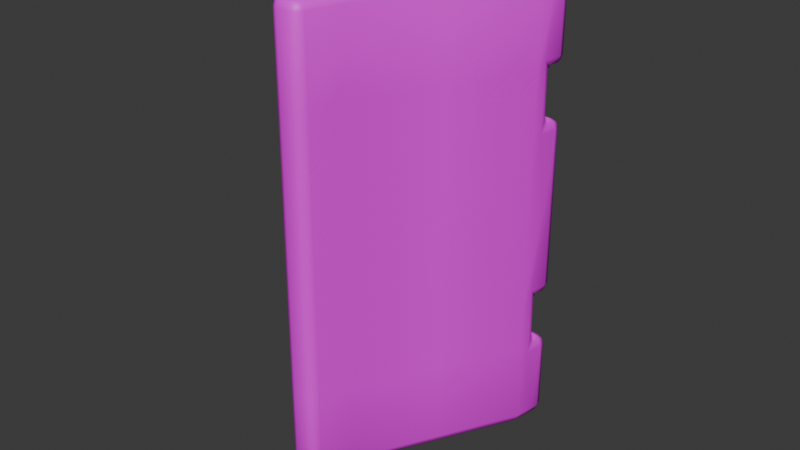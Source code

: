 # Source: Barrera_m1.blend  (saved by Blender 4.5.90; exported with 4.5.12 LTS)
import bpy
from mathutils import Matrix  # noqa: F401  (used for matrix-valued properties, if any)

bpy.ops.wm.read_factory_settings(use_empty=True)
scene = bpy.context.scene
scene.name = 'Scene'

# ---- collections
col_collection = bpy.data.collections.new('Collection'); scene.collection.children.link(col_collection)

# ---- images (referenced by path relative to the original .blend; pixels are not part of the script)
import os
ASSET_DIR = os.environ.get("B2B_ASSET_DIR", "")  # directory of the original .blend (textures are referenced by path, not embedded)
HERE = os.path.dirname(os.path.abspath(__file__))  # packed textures are extracted next to this script under _unpacked/

def load_image(name, relpath, width, height, colorspace="sRGB"):
    """Load a texture the original file referenced (path relative to the .blend, or extracted next to this script)."""
    p = next((c for c in (os.path.join(HERE, relpath), os.path.join(ASSET_DIR, relpath)) if relpath and os.path.exists(c)), "")
    if p:
        img = bpy.data.images.load(p, check_existing=True)
        img.name = name
    else:  # same state as the original file: an image datablock whose file is absent (Cycles renders it pink)
        img = bpy.data.images.new(name, width, height)
        img.source = "FILE"
        img.filepath = "//" + (relpath or name)
    img.colorspace_settings.name = colorspace
    return img
img_negro_amarillo_jpg = load_image('Negro_Amarillo.jpg', 'Barrera_m1.jpg', 1024, 1024, 'sRGB')

# ---- materials (node trees are filled in below, after node groups)
mat_se_al = bpy.data.materials.new('señal')
mat_se_al.alpha_threshold = 0.0
mat_se_al.roughness = 0.5
mat_se_al.line_color = (0.0, 0.0, 0.0, 1.0)
mat_base = bpy.data.materials.new('Base')

# ---- material node trees
mat_se_al.use_nodes = True; mat_se_al.node_tree.nodes.clear()
_N = mat_se_al.node_tree.nodes; _L = mat_se_al.node_tree.links
n0 = _N.new('ShaderNodeOutputMaterial'); n0.name = 'Material Output'; n0.location = (556, 167)
n1 = _N.new('ShaderNodeBsdfPrincipled'); n1.name = 'Principled BSDF'; n1.location = (156, 167)
n1.inputs[3].default_value = 1.45
n2 = _N.new('ShaderNodeTexImage'); n2.name = 'Imagen'; n2.location = (-221, 142)
n2.image = img_negro_amarillo_jpg
n2.extension = 'EXTEND'
_L.new(n1.outputs[0], n0.inputs[0])
_L.new(n2.outputs[0], n1.inputs[0])
n0.is_active_output = True
mat_base.use_nodes = True; mat_base.node_tree.nodes.clear()
_N = mat_base.node_tree.nodes; _L = mat_base.node_tree.links
n0 = _N.new('ShaderNodeBsdfPrincipled'); n0.name = 'BSDF Principista'; n0.location = (-159, 652)
n1 = _N.new('ShaderNodeOutputMaterial'); n1.name = 'Material'; n1.location = (276, 561)
n2 = _N.new('ShaderNodeValToRGB'); n2.name = 'Rampa de color'; n2.location = (-565, 887)
while len(n2.color_ramp.elements) > 1: n2.color_ramp.elements.remove(n2.color_ramp.elements[-1])
n2.color_ramp.elements[0].position = 0.1745; n2.color_ramp.elements[0].color = (0.0331, 0.0331, 0.0331, 1.0)
_e = n2.color_ramp.elements.new(1.0); _e.color = (1.0, 1.0, 1.0, 1.0)
n3 = _N.new('ShaderNodeTexNoise'); n3.name = 'Ruido'; n3.location = (-789, 850)
n3.inputs[2].default_value = 10.0
n3.inputs[3].default_value = 5.0
n3.inputs[4].default_value = 0.8
n4 = _N.new('ShaderNodeMapping'); n4.name = 'Mapeo'; n4.location = (-1543, 816)
n5 = _N.new('ShaderNodeTexCoord'); n5.name = 'Coordenadas de texturizado'; n5.location = (-1959, 783)
n6 = _N.new('ShaderNodeBump'); n6.name = 'Relieve'; n6.location = (-377, 558)
n6.inputs[0].default_value = 0.22
n7 = _N.new('ShaderNodeBump'); n7.name = 'Relieve.001'; n7.location = (-602, 414)
n7.inputs[0].default_value = 0.4133
n8 = _N.new('ShaderNodeTexNoise'); n8.name = 'Ruido.001'; n8.location = (-773, 561)
n8.inputs[3].default_value = 12.0
n9 = _N.new('ShaderNodeValToRGB'); n9.name = 'Rampa de color.001'; n9.location = (-1022, 288)
while len(n9.color_ramp.elements) > 1: n9.color_ramp.elements.remove(n9.color_ramp.elements[-1])
n9.color_ramp.elements[0].position = 0.0; n9.color_ramp.elements[0].color = (0.04882, 0.04882, 0.04882, 1.0)
_e = n9.color_ramp.elements.new(0.01455); _e.color = (1.0, 1.0, 1.0, 1.0)
n10 = _N.new('ShaderNodeTexVoronoi'); n10.name = 'Voronoi'; n10.location = (-1275, 368)
n10.feature = 'DISTANCE_TO_EDGE'
n10.inputs[2].default_value = 4.0
n11 = _N.new('ShaderNodeMapping'); n11.name = 'Mapeo.001'; n11.location = (-1455, 405)
n12 = _N.new('ShaderNodeMix'); n12.name = 'Mezclar'; n12.location = (-1705, 391)
n12.data_type = 'RGBA'
n12.inputs[0].default_value = 0.8
n13 = _N.new('ShaderNodeTexNoise'); n13.name = 'Ruido.002'; n13.location = (-1942, 371)
n13.inputs[2].default_value = 0.2
n13.inputs[3].default_value = 10.0
n13.inputs[4].default_value = 0.7
n14 = _N.new('ShaderNodeTexImage'); n14.name = 'Imagen'; n14.location = (49, 896)
n14.image = img_negro_amarillo_jpg
_L.new(n0.outputs[0], n1.inputs[0])
_L.new(n3.outputs[0], n2.inputs[0])
_L.new(n4.outputs[0], n3.inputs[0])
_L.new(n5.outputs[0], n4.inputs[0])
_L.new(n6.outputs[0], n0.inputs[5])
_L.new(n7.outputs[0], n6.inputs[4])
_L.new(n8.outputs[0], n6.inputs[3])
_L.new(n4.outputs[0], n8.inputs[0])
_L.new(n9.outputs[0], n7.inputs[3])
_L.new(n10.outputs[0], n9.inputs[0])
_L.new(n11.outputs[0], n10.inputs[0])
_L.new(n12.outputs[2], n11.inputs[0])
_L.new(n13.outputs[1], n12.inputs[6])
_L.new(n4.outputs[0], n13.inputs[0])
_L.new(n4.outputs[0], n12.inputs[7])
_L.new(n14.outputs[0], n0.inputs[0])
n1.is_active_output = True

# ---- world
world_world = bpy.data.worlds.new('World'); scene.world = world_world
world_world.use_nodes = True; world_world.node_tree.nodes.clear()
_N = world_world.node_tree.nodes; _L = world_world.node_tree.links
n0 = _N.new('ShaderNodeOutputWorld'); n0.name = 'World Output'; n0.location = (200, 100)
n1 = _N.new('ShaderNodeBackground'); n1.name = 'Background'; n1.location = (-200, 100)
n1.inputs[0].default_value = (0.05088, 0.05088, 0.05088, 1.0)
_L.new(n1.outputs[0], n0.inputs[0])
n0.is_active_output = True
world_world.color = (0.05088, 0.05088, 0.05088)
world_world.sun_shadow_jitter_overblur = 0.0

# ---- cameras
cam_camera = bpy.data.cameras.new('Camera')
cam_camera.clip_end = 100.0
cam_camera.ortho_scale = 7.314

# ---- meshes
me_cube = bpy.data.meshes.new('Cube')
me_cube.from_pydata([(0.2212, 0.0, 0.891), (-0.2212, 0.0, 0.891), (-0.9045, 0.0, -0.954), (0.9045, 0.0, -0.954), (-0.5667, 0.0, -0.04189), (0.5667, 0.0, -0.04189), (-0.2212, 0.982, 0.891), (-0.2212, 1.538, 0.891), (-0.9045, 1.544, -0.954), (-0.9045, 0.9874, -0.954), (-0.5667, 0.9847, -0.04189), (-0.5667, 1.541, -0.04189), (0.2212, 0.982, 0.891), (0.2212, 1.538, 0.891), (0.9045, 1.544, -0.954), (0.9045, 0.9874, -0.954), (0.5667, 0.9847, -0.04189), (0.5667, 1.541, -0.04189), (0.2212, -0.982, 0.891), (0.2212, -1.538, 0.891), (0.9045, -1.544, -0.954), (0.9045, -0.9874, -0.954), (0.5667, -0.9847, -0.04189), (0.5667, -1.541, -0.04189), (-0.2212, -0.982, 0.891), (-0.2212, -1.538, 0.891), (-0.9045, -1.544, -0.954), (-0.9045, -0.9874, -0.954), (-0.5667, -0.9847, -0.04189), (-0.5667, -1.541, -0.04189), (0.9127, 0.0, -1.161), (-0.9127, 0.0, -1.161), (0.07517, 2.414, 1.368), (0.1879, 2.415, 1.265), (0.08161, 2.518, 1.265), (0.1516, 2.414, 1.338), (0.1383, 2.474, 1.325), (0.1562, 2.488, 1.265), (0.07649, 2.487, 1.338), (0.8172, 2.43, -1.368), (0.8109, 2.533, -1.265), (0.9167, 2.429, -1.265), (0.8141, 2.503, -1.338), (0.8746, 2.489, -1.324), (0.8857, 2.502, -1.264), (0.8893, 2.43, -1.338), (0.07517, -2.414, 1.368), (0.08161, -2.518, 1.265), (0.1879, -2.415, 1.265), (0.07839, -2.487, 1.338), (0.1386, -2.474, 1.325), (0.1566, -2.488, 1.267), (0.1511, -2.414, 1.338), (0.9167, -2.429, -1.265), (0.8109, -2.533, -1.265), (0.8172, -2.43, -1.368), (0.8852, -2.503, -1.265), (0.8748, -2.489, -1.324), (0.8149, -2.503, -1.338), (0.8897, -2.43, -1.338), (-0.07517, 2.414, 1.368), (-0.08161, 2.518, 1.265), (-0.1879, 2.415, 1.265), (-0.07839, 2.487, 1.338), (-0.1386, 2.474, 1.325), (-0.1566, 2.488, 1.267), (-0.1511, 2.414, 1.338), (-0.8172, 2.43, -1.368), (-0.9167, 2.429, -1.265), (-0.8109, 2.533, -1.265), (-0.8897, 2.43, -1.338), (-0.8748, 2.489, -1.324), (-0.8852, 2.503, -1.265), (-0.8149, 2.503, -1.338), (-0.1879, -2.415, 1.265), (-0.08161, -2.518, 1.265), (-0.07517, -2.414, 1.368), (-0.1562, -2.488, 1.265), (-0.1383, -2.474, 1.325), (-0.07649, -2.487, 1.338), (-0.1516, -2.414, 1.338), (-0.8109, -2.533, -1.265), (-0.9167, -2.429, -1.265), (-0.8172, -2.43, -1.368), (-0.8857, -2.502, -1.264), (-0.8746, -2.489, -1.324), (-0.8893, -2.43, -1.338), (-0.8141, -2.503, -1.338), (0.2212, 2.417, 0.891), (0.1148, 2.52, 0.891), (0.19, 2.49, 0.891), (-0.2212, -2.417, 0.891), (-0.1148, -2.52, 0.891), (-0.19, -2.49, 0.891), (0.1148, -2.52, 0.891), (0.2212, -2.417, 0.891), (0.19, -2.49, 0.891), (-0.1148, 2.52, 0.891), (-0.2212, 2.417, 0.891), (-0.19, 2.49, 0.891), (0.9045, 2.427, -0.954), (0.7983, 2.531, -0.954), (0.8734, 2.501, -0.954), (0.7983, -2.531, -0.954), (0.9045, -2.427, -0.954), (0.8734, -2.501, -0.954), (-0.7983, 2.531, -0.954), (-0.9045, 2.427, -0.954), (-0.8734, 2.501, -0.954), (-0.7983, -2.531, -0.954), (-0.9045, -2.427, -0.954), (-0.8734, -2.501, -0.954), (-0.5667, -2.422, -0.04189), (-0.4602, -2.526, -0.04189), (-0.5355, -2.495, -0.04189), (0.4602, 2.526, -0.04189), (0.5667, 2.422, -0.04189), (0.5355, 2.495, -0.04189), (0.5667, -2.422, -0.04189), (0.4602, -2.526, -0.04189), (0.5355, -2.495, -0.04189), (-0.5667, 2.422, -0.04189), (-0.4602, 2.526, -0.04189), (-0.5355, 2.495, -0.04189), (-0.8172, 0.0, -1.368), (-0.9167, 0.0, -1.265), (-0.8893, 0.0, -1.338), (0.07517, 0.0, 1.368), (0.1879, 0.0, 1.265), (0.1511, 0.0, 1.338), (-0.1879, 0.0, 1.265), (-0.07517, 0.0, 1.368), (-0.1511, 0.0, 1.338), (0.9167, 0.0, -1.265), (0.8172, 0.0, -1.368), (0.8893, 0.0, -1.338), (-0.07517, 1.537, 1.368), (-0.1879, 1.537, 1.265), (-0.1511, 1.537, 1.338), (-0.1879, 0.9809, 1.265), (-0.07517, 0.9806, 1.368), (-0.1511, 0.9807, 1.338), (0.8131, 1.545, -1.265), (0.8172, 1.648, -1.368), (0.9167, 1.648, -1.265), (0.816, 1.575, -1.338), (0.8753, 1.589, -1.324), (0.8893, 1.648, -1.338), (0.8864, 1.575, -1.265), (0.8172, 0.885, -1.368), (0.8131, 0.9883, -1.265), (0.9167, 0.8847, -1.265), (0.816, 0.9581, -1.338), (0.8753, 0.9447, -1.324), (0.8864, 0.9579, -1.265), (0.8893, 0.8849, -1.338), (-0.8131, 0.9883, -1.265), (-0.8172, 0.885, -1.368), (-0.9167, 0.8847, -1.265), (-0.816, 0.9581, -1.338), (-0.8753, 0.9447, -1.324), (-0.8893, 0.8849, -1.338), (-0.8864, 0.9579, -1.265), (-0.8172, 1.648, -1.368), (-0.8131, 1.545, -1.265), (-0.9167, 1.648, -1.265), (-0.816, 1.575, -1.338), (-0.8753, 1.589, -1.324), (-0.8864, 1.575, -1.265), (-0.8893, 1.648, -1.338), (0.07517, 0.9806, 1.368), (0.1879, 0.9809, 1.265), (0.1511, 0.9807, 1.338), (0.1879, 1.537, 1.265), (0.07517, 1.537, 1.368), (0.1511, 1.537, 1.338), (-0.9167, -0.8847, -1.265), (-0.8172, -0.885, -1.368), (-0.8131, -0.9883, -1.265), (-0.8893, -0.8849, -1.338), (-0.8753, -0.9447, -1.324), (-0.816, -0.9581, -1.338), (-0.8864, -0.9579, -1.265), (-0.8131, -1.545, -1.265), (-0.8172, -1.648, -1.368), (-0.9167, -1.648, -1.265), (-0.816, -1.575, -1.338), (-0.8753, -1.589, -1.324), (-0.8893, -1.648, -1.338), (-0.8864, -1.575, -1.265), (0.1879, -0.9809, 1.265), (0.07517, -0.9806, 1.368), (0.1511, -0.9807, 1.338), (0.07517, -1.537, 1.368), (0.1879, -1.537, 1.265), (0.1511, -1.537, 1.338), (-0.1879, -1.537, 1.265), (-0.07517, -1.537, 1.368), (-0.1511, -1.537, 1.338), (-0.07517, -0.9806, 1.368), (-0.1879, -0.9809, 1.265), (-0.1511, -0.9807, 1.338), (0.9167, -1.648, -1.265), (0.8172, -1.648, -1.368), (0.8131, -1.545, -1.265), (0.8893, -1.648, -1.338), (0.8753, -1.589, -1.324), (0.816, -1.575, -1.338), (0.8864, -1.575, -1.265), (0.8131, -0.9883, -1.265), (0.8172, -0.885, -1.368), (0.9167, -0.8847, -1.265), (0.816, -0.9581, -1.338), (0.8753, -0.9447, -1.324), (0.8893, -0.8849, -1.338), (0.8864, -0.9579, -1.265), (0.8067, 2.532, -1.161), (0.9127, 2.429, -1.161), (0.8816, 2.502, -1.161), (0.9127, -2.429, -1.161), (0.8067, -2.532, -1.161), (0.8816, -2.502, -1.161), (-0.9127, 2.429, -1.161), (-0.8067, 2.532, -1.161), (-0.8816, 2.502, -1.161), (-0.9127, -2.429, -1.161), (-0.8067, -2.532, -1.161), (-0.8816, -2.502, -1.161), (0.8131, 0.9883, -1.265), (0.8091, 1.092, -1.161), (0.9086, 0.8841, -1.058), (0.8111, 1.018, -1.191), (0.869, 0.988, -1.161), (0.8811, 0.9878, -1.131), (0.8823, 0.9576, -1.16), (0.8091, 1.441, -1.161), (0.8131, 1.545, -1.265), (0.9086, 1.648, -1.058), (0.8111, 1.514, -1.191), (0.869, 1.544, -1.161), (0.8823, 1.575, -1.16), (0.8811, 1.544, -1.131), (-0.8131, 1.545, -1.265), (-0.8091, 1.441, -1.161), (-0.9086, 1.648, -1.058), (-0.8111, 1.514, -1.191), (-0.869, 1.544, -1.161), (-0.8811, 1.544, -1.131), (-0.8823, 1.575, -1.16), (-0.8091, 1.092, -1.161), (-0.8131, 0.9883, -1.265), (-0.9086, 0.8841, -1.058), (-0.8111, 1.018, -1.191), (-0.869, 0.988, -1.161), (-0.8823, 0.9576, -1.16), (-0.8811, 0.9878, -1.131), (-0.8091, -1.092, -1.161), (-0.9086, -0.8841, -1.058), (-0.8131, -0.9883, -1.265), (-0.8811, -0.9878, -1.131), (-0.869, -0.988, -1.161), (-0.8823, -0.9576, -1.16), (-0.8111, -1.018, -1.191), (-0.8091, -1.441, -1.161), (-0.8131, -1.545, -1.265), (-0.9086, -1.648, -1.058), (-0.8111, -1.514, -1.191), (-0.869, -1.544, -1.161), (-0.8823, -1.575, -1.16), (-0.8811, -1.544, -1.131), (0.8091, -1.441, -1.161), (0.9086, -1.648, -1.058), (0.8131, -1.545, -1.265), (0.8811, -1.544, -1.131), (0.869, -1.544, -1.161), (0.8823, -1.575, -1.16), (0.8111, -1.514, -1.191), (0.8091, -1.092, -1.161), (0.8131, -0.9883, -1.265), (0.9086, -0.8841, -1.058), (0.8111, -1.018, -1.191), (0.869, -0.988, -1.161), (0.8823, -0.9576, -1.16), (0.8811, -0.9878, -1.131)], [], [(12, 16, 17, 13), (16, 15, 14, 17), (11, 8, 9, 10), (7, 11, 10, 6), (24, 28, 29, 25), (28, 27, 26, 29), (23, 20, 21, 22), (19, 23, 22, 18), (4, 1, 6, 10), (2, 4, 10, 9), (16, 12, 0, 5), (15, 16, 5, 3), (5, 0, 18, 22), (3, 5, 22, 21), (28, 24, 1, 4), (27, 28, 4, 2), (32, 35, 36, 38), (33, 37, 36, 35), (34, 38, 36, 37), (39, 42, 43, 45), (40, 44, 43, 42), (41, 45, 43, 44), (46, 49, 50, 52), (47, 51, 50, 49), (48, 52, 50, 51), (53, 56, 57, 59), (54, 58, 57, 56), (55, 59, 57, 58), (60, 63, 64, 66), (61, 65, 64, 63), (62, 66, 64, 65), (67, 70, 71, 73), (68, 72, 71, 70), (69, 73, 71, 72), (74, 77, 78, 80), (75, 79, 78, 77), (76, 80, 78, 79), (81, 84, 85, 87), (82, 86, 85, 84), (83, 87, 85, 86), (142, 145, 146, 148), (143, 147, 146, 145), (144, 148, 146, 147), (149, 152, 153, 155), (150, 154, 153, 152), (151, 155, 153, 154), (156, 159, 160, 162), (157, 161, 160, 159), (158, 162, 160, 161), (163, 166, 167, 169), (164, 168, 167, 166), (165, 169, 167, 168), (176, 179, 180, 182), (177, 181, 180, 179), (178, 182, 180, 181), (183, 186, 187, 189), (184, 188, 187, 186), (185, 189, 187, 188), (202, 205, 206, 208), (203, 207, 206, 205), (204, 208, 206, 207), (209, 212, 213, 215), (210, 214, 213, 212), (211, 215, 213, 214), (228, 231, 232, 234), (229, 233, 232, 231), (230, 234, 232, 233), (235, 238, 239, 241), (236, 240, 239, 238), (237, 241, 239, 240), (242, 245, 246, 248), (243, 247, 246, 245), (244, 248, 246, 247), (249, 252, 253, 255), (250, 254, 253, 252), (251, 255, 253, 254), (256, 259, 260, 262), (257, 261, 260, 259), (258, 262, 260, 261), (263, 266, 267, 269), (264, 268, 267, 266), (265, 269, 267, 268), (270, 273, 274, 276), (271, 275, 274, 273), (272, 276, 274, 275), (277, 280, 281, 283), (278, 282, 281, 280), (279, 283, 281, 282), (39, 67, 73, 42), (42, 73, 69, 40), (217, 41, 44, 218), (218, 44, 40, 216), (92, 75, 77, 93), (93, 77, 74, 91), (220, 54, 56, 221), (221, 56, 53, 219), (223, 69, 72, 224), (224, 72, 68, 222), (46, 76, 79, 49), (49, 79, 75, 47), (83, 55, 58, 87), (87, 58, 54, 81), (60, 32, 38, 63), (63, 38, 34, 61), (33, 88, 90, 37), (37, 90, 89, 34), (113, 92, 93, 114), (114, 93, 91, 112), (47, 94, 96, 51), (51, 96, 95, 48), (61, 97, 99, 65), (65, 99, 98, 62), (116, 100, 102, 117), (117, 102, 101, 115), (119, 103, 105, 120), (120, 105, 104, 118), (122, 106, 108, 123), (123, 108, 107, 121), (226, 109, 111, 227), (227, 111, 110, 225), (109, 113, 114, 111), (111, 114, 112, 110), (88, 116, 117, 90), (90, 117, 115, 89), (94, 119, 120, 96), (96, 120, 118, 95), (97, 122, 123, 99), (99, 123, 121, 98), (137, 139, 141, 138), (138, 141, 140, 136), (171, 173, 175, 172), (172, 175, 174, 170), (277, 256, 262, 280), (280, 262, 258, 278), (149, 157, 159, 152), (152, 159, 156, 150), (272, 264, 266, 276), (276, 266, 263, 270), (163, 143, 145, 166), (166, 145, 142, 164), (230, 151, 154, 234), (234, 154, 150, 228), (244, 165, 168, 248), (248, 168, 164, 242), (197, 199, 201, 198), (198, 201, 200, 196), (257, 176, 182, 261), (261, 182, 178, 258), (249, 229, 231, 252), (252, 231, 228, 250), (271, 202, 208, 275), (275, 208, 204, 272), (242, 236, 238, 245), (245, 238, 235, 243), (191, 193, 195, 192), (192, 195, 194, 190), (203, 184, 186, 207), (207, 186, 183, 204), (177, 210, 212, 181), (181, 212, 209, 178), (173, 33, 35, 175), (175, 35, 32, 174), (62, 137, 138, 66), (66, 138, 136, 60), (131, 140, 141, 132), (132, 141, 139, 130), (128, 171, 172, 129), (129, 172, 170, 127), (143, 39, 45, 147), (147, 45, 41, 144), (125, 158, 161, 126), (126, 161, 157, 124), (151, 133, 135, 155), (155, 135, 134, 149), (165, 68, 70, 169), (169, 70, 67, 163), (184, 83, 86, 188), (188, 86, 82, 185), (176, 125, 126, 179), (179, 126, 124, 177), (133, 211, 214, 135), (135, 214, 210, 134), (202, 53, 59, 205), (205, 59, 55, 203), (193, 46, 52, 195), (195, 52, 48, 194), (190, 128, 129, 192), (192, 129, 127, 191), (130, 200, 201, 132), (132, 201, 199, 131), (196, 74, 80, 198), (198, 80, 76, 197), (100, 217, 218, 102), (102, 218, 216, 101), (103, 220, 221, 105), (105, 221, 219, 104), (106, 223, 224, 108), (108, 224, 222, 107), (81, 226, 227, 84), (84, 227, 225, 82), (144, 237, 240, 148), (148, 240, 236, 142), (158, 251, 254, 162), (162, 254, 250, 156), (185, 265, 268, 189), (189, 268, 264, 183), (211, 279, 282, 215), (215, 282, 278, 209), (270, 277, 283, 273), (273, 283, 279, 271), (256, 263, 269, 259), (259, 269, 265, 257), (243, 249, 255, 247), (247, 255, 251, 244), (229, 235, 241, 233), (233, 241, 237, 230), (32, 60, 136, 174), (97, 61, 34, 89), (88, 33, 173, 13), (69, 223, 216, 40), (41, 217, 237, 144), (67, 39, 143, 163), (193, 197, 76, 46), (94, 47, 75, 92), (19, 194, 48, 95), (54, 220, 226, 81), (184, 203, 55, 83), (202, 271, 219, 53), (7, 137, 62, 98), (165, 244, 222, 68), (91, 74, 196, 25), (82, 225, 265, 185), (122, 97, 89, 115), (116, 88, 13, 17), (119, 94, 92, 113), (112, 91, 25, 29), (23, 19, 95, 118), (11, 7, 98, 121), (100, 116, 17, 14), (106, 122, 115, 101), (217, 100, 14, 237), (223, 106, 101, 216), (20, 23, 118, 104), (271, 20, 104, 219), (103, 119, 113, 109), (220, 103, 109, 226), (8, 11, 121, 107), (244, 8, 107, 222), (225, 110, 26, 265), (110, 112, 29, 26), (125, 31, 251, 158), (124, 134, 210, 177), (157, 149, 134, 124), (176, 257, 31, 125), (0, 128, 190, 18), (12, 171, 128, 0), (127, 131, 199, 191), (170, 140, 131, 127), (24, 200, 130, 1), (1, 130, 139, 6), (151, 230, 30, 133), (133, 30, 279, 211), (137, 7, 6, 139), (140, 170, 174, 136), (142, 236, 242, 164), (150, 156, 250, 228), (171, 12, 13, 173), (278, 258, 178, 209), (264, 272, 204, 183), (197, 193, 191, 199), (194, 19, 18, 190), (200, 24, 25, 196), (15, 230, 237, 14), (229, 249, 243, 235), (230, 15, 3, 30), (8, 244, 251, 9), (31, 2, 9, 251), (256, 277, 270, 263), (257, 27, 2, 31), (27, 257, 265, 26), (20, 271, 279, 21), (30, 3, 21, 279)])
me_cube.polygons.foreach_set('use_smooth', [True] * 282)
me_cube.polygons.foreach_set('material_index', [0, 1, 1, 0, 0, 1, 1, 0, 0, 1, 0, 1, 0, 1, 0, 1, 1, 1, 1, 1, 1, 1, 1, 1, 1, 1, 1, 1, 1, 1, 1, 1, 1, 1, 1, 1, 1, 1, 1, 1, 1, 1, 1, 1, 1, 1, 1, 1, 1, 1, 1, 1, 1, 1, 1, 1, 1, 1, 1, 1, 1, 1, 1, 1, 1, 1, 1, 1, 1, 1, 1, 1, 1, 1, 1, 1, 1, 1, 1, 1, 1, 1, 1, 1, 1, 1, 1, 1, 1, 1, 1, 1, 1, 1, 1, 1, 1, 1, 1, 1, 1, 1, 1, 1, 1, 1, 0, 0, 1, 1, 1, 1, 1, 1, 1, 1, 1, 1, 1, 1, 1, 1, 0, 0, 0, 0, 0, 0, 1, 1, 1, 1, 1, 1, 1, 1, 1, 1, 1, 1, 1, 1, 1, 1, 1, 1, 1, 1, 1, 1, 1, 1, 1, 1, 1, 1, 1, 1, 1, 1, 1, 1, 1, 1, 1, 1, 1, 1, 1, 1, 1, 1, 1, 1, 1, 1, 1, 1, 1, 1, 1, 1, 1, 1, 1, 1, 1, 1, 1, 1, 1, 1, 1, 1, 1, 1, 1, 1, 1, 1, 1, 1, 1, 1, 1, 1, 1, 1, 1, 1, 1, 1, 1, 1, 1, 1, 1, 1, 1, 1, 1, 1, 1, 1, 1, 1, 1, 1, 1, 1, 1, 1, 0, 0, 0, 0, 0, 0, 1, 1, 1, 1, 1, 1, 1, 1, 1, 1, 1, 1, 1, 1, 1, 1, 1, 1, 1, 1, 1, 1, 1, 1, 1, 1, 1, 1, 1, 1, 1, 1, 1, 1, 1, 1, 1, 1, 1, 1, 1, 1, 1, 1])
_uv = me_cube.uv_layers.new(name='UVMap')
_uv.uv.foreach_set('vector', [0.4904, 0.4429, 0.5684, 0.4432, 0.5684, 0.5087, 0.4904, 0.5085, 0.5684, 0.4432, 0.6448, 0.4435, 0.6446, 0.5091, 0.5684, 0.5087, 0.1467, 0.147, 0.2228, 0.1466, 0.2233, 0.2123, 0.1468, 0.2127, 0.06854, 0.1471, 0.1467, 0.147, 0.1468, 0.2127, 0.06849, 0.213, 0.06854, 0.4452, 0.1469, 0.4454, 0.147, 0.5112, 0.06859, 0.5111, 0.1469, 0.4454, 0.2236, 0.4456, 0.2235, 0.5114, 0.147, 0.5112, 0.5684, 0.1458, 0.6447, 0.1454, 0.6448, 0.211, 0.5684, 0.2113, 0.4904, 0.146, 0.5684, 0.1458, 0.5684, 0.2113, 0.4904, 0.2116, 0.1468, 0.329, 0.0685, 0.3291, 0.06849, 0.213, 0.1468, 0.2127, 0.2234, 0.3289, 0.1468, 0.329, 0.1468, 0.2127, 0.2233, 0.2123, 0.5684, 0.4432, 0.4904, 0.4429, 0.4904, 0.3272, 0.5684, 0.3272, 0.6448, 0.4435, 0.5684, 0.4432, 0.5684, 0.3272, 0.6448, 0.3273, 0.5684, 0.3272, 0.4904, 0.3272, 0.4904, 0.2116, 0.5684, 0.2113, 0.6448, 0.3273, 0.5684, 0.3272, 0.5684, 0.2113, 0.6448, 0.211, 0.1469, 0.4454, 0.06854, 0.4452, 0.0685, 0.3291, 0.1468, 0.329, 0.2236, 0.4456, 0.1469, 0.4454, 0.1468, 0.329, 0.2234, 0.3289, 0.7467, 0.04163, 0.7404, 0.04106, 0.7413, 0.03361, 0.7464, 0.03234, 0.4605, 0.6103, 0.4598, 0.6195, 0.4549, 0.6179, 0.4542, 0.6104, 0.8931, 0.3393, 0.8934, 0.3486, 0.8882, 0.3475, 0.8868, 0.34, 0.3829, 0.04177, 0.3829, 0.03234, 0.3881, 0.03362, 0.3892, 0.04127, 0.8358, 0.04171, 0.8294, 0.04132, 0.8302, 0.03372, 0.8353, 0.03234, 0.6674, 0.6125, 0.6734, 0.6132, 0.6724, 0.6206, 0.6674, 0.6218, 0.7466, 0.6079, 0.7461, 0.617, 0.7412, 0.6157, 0.7403, 0.6084, 0.9054, 0.7203, 0.9117, 0.7211, 0.9104, 0.7283, 0.9054, 0.7295, 0.4606, 0.04419, 0.4542, 0.044, 0.4549, 0.03663, 0.4597, 0.03503, 0.6674, 0.04203, 0.6675, 0.03273, 0.6724, 0.03389, 0.6734, 0.04132, 0.9614, 0.4225, 0.962, 0.4133, 0.9669, 0.4146, 0.9676, 0.422, 0.2321, 0.6993, 0.2324, 0.6899, 0.2374, 0.6915, 0.2384, 0.6991, 0.7581, 0.04162, 0.7586, 0.03248, 0.7635, 0.0338, 0.7644, 0.04112, 0.9055, 0.3392, 0.9118, 0.3399, 0.9105, 0.3471, 0.9056, 0.3484, 0.03872, 0.0449, 0.03236, 0.04468, 0.03303, 0.03729, 0.03788, 0.03569, 0.2576, 0.04508, 0.2518, 0.04565, 0.2517, 0.03805, 0.2569, 0.0358, 0.2459, 0.04543, 0.2466, 0.03595, 0.2517, 0.03805, 0.2518, 0.04565, 0.9614, 0.04152, 0.962, 0.03234, 0.9669, 0.03362, 0.9676, 0.04098, 0.03869, 0.6134, 0.03799, 0.6226, 0.03302, 0.621, 0.03234, 0.6136, 0.893, 0.7201, 0.8932, 0.7295, 0.8881, 0.7282, 0.8868, 0.7208, 0.758, 0.6079, 0.7644, 0.6085, 0.7634, 0.6159, 0.7583, 0.6172, 0.8358, 0.4227, 0.8294, 0.4223, 0.8302, 0.4147, 0.8353, 0.4133, 0.2465, 0.6152, 0.2525, 0.6159, 0.2515, 0.6233, 0.2465, 0.6245, 0.232, 0.8905, 0.2384, 0.8905, 0.2374, 0.8984, 0.2323, 0.8999, 0.03935, 0.7069, 0.03387, 0.7082, 0.03333, 0.7029, 0.03638, 0.7, 0.3835, 0.1332, 0.3895, 0.1336, 0.3886, 0.1411, 0.3837, 0.1424, 0.6688, 0.523, 0.6693, 0.5139, 0.6741, 0.5156, 0.6749, 0.523, 0.4619, 0.9044, 0.4618, 0.9138, 0.4568, 0.9125, 0.4558, 0.905, 0.09347, 0.703, 0.09495, 0.6934, 0.09984, 0.6961, 0.09967, 0.704, 0.6691, 0.4303, 0.6752, 0.4306, 0.6743, 0.438, 0.6695, 0.4395, 0.0926, 0.8869, 0.09922, 0.8848, 0.09984, 0.8915, 0.09585, 0.8949, 0.5885, 0.9046, 0.5946, 0.9051, 0.5936, 0.9125, 0.5887, 0.9138, 0.2477, 0.2254, 0.248, 0.2162, 0.2529, 0.2177, 0.2537, 0.225, 0.2584, 0.1316, 0.2577, 0.141, 0.2526, 0.1389, 0.2525, 0.1314, 0.03871, 0.8881, 0.03617, 0.8964, 0.03234, 0.8934, 0.03275, 0.887, 0.2467, 0.132, 0.2525, 0.1314, 0.2526, 0.1389, 0.2477, 0.1412, 0.248, 0.4322, 0.2541, 0.4325, 0.2533, 0.4399, 0.2484, 0.4414, 0.5878, 0.6962, 0.5879, 0.6868, 0.5929, 0.6881, 0.5939, 0.6956, 0.6666, 0.8849, 0.6651, 0.8945, 0.6602, 0.8918, 0.6604, 0.8839, 0.7207, 0.881, 0.7262, 0.8797, 0.7268, 0.885, 0.7237, 0.8879, 0.1707, 0.8909, 0.1704, 0.9001, 0.1654, 0.8987, 0.1645, 0.8912, 0.2478, 0.5253, 0.2483, 0.5162, 0.2531, 0.5178, 0.2539, 0.5253, 0.6688, 0.1315, 0.6749, 0.1315, 0.6741, 0.1389, 0.6693, 0.1406, 0.1709, 0.7, 0.1645, 0.6997, 0.1655, 0.6922, 0.1705, 0.6907, 0.7213, 0.6997, 0.7238, 0.6915, 0.7276, 0.6943, 0.7272, 0.7007, 0.6674, 0.701, 0.6608, 0.703, 0.6602, 0.6964, 0.6642, 0.6929, 0.4613, 0.6961, 0.4551, 0.6956, 0.4561, 0.6881, 0.4611, 0.6868, 0.6691, 0.2242, 0.6695, 0.215, 0.6743, 0.2165, 0.6752, 0.2239, 0.09346, 0.703, 0.0859, 0.7016, 0.08658, 0.6935, 0.08799, 0.6899, 0.07943, 0.7014, 0.08573, 0.6907, 0.08658, 0.6935, 0.0859, 0.7016, 0.653, 0.4313, 0.6613, 0.4401, 0.6616, 0.444, 0.6591, 0.4437, 0.05097, 0.7028, 0.04471, 0.7042, 0.04304, 0.6969, 0.04358, 0.6939, 0.03936, 0.7069, 0.04112, 0.6944, 0.04304, 0.6969, 0.04471, 0.7042, 0.6527, 0.5215, 0.6589, 0.5092, 0.6614, 0.509, 0.6611, 0.5129, 0.03872, 0.8881, 0.04533, 0.8905, 0.04416, 0.8982, 0.04265, 0.901, 0.05168, 0.8914, 0.04484, 0.901, 0.04416, 0.8982, 0.04533, 0.8905, 0.2308, 0.1342, 0.2393, 0.1426, 0.2397, 0.1465, 0.2371, 0.1464, 0.08032, 0.89, 0.08679, 0.889, 0.0882, 0.8972, 0.08749, 0.9002, 0.09259, 0.8869, 0.09039, 0.9005, 0.0882, 0.8972, 0.08679, 0.889, 0.2315, 0.2245, 0.2375, 0.212, 0.2401, 0.2117, 0.2398, 0.2156, 0.6806, 0.8865, 0.6743, 0.8972, 0.6735, 0.8944, 0.6741, 0.8863, 0.2318, 0.4332, 0.2402, 0.4421, 0.2405, 0.446, 0.2379, 0.4457, 0.6666, 0.8849, 0.6741, 0.8863, 0.6735, 0.8944, 0.672, 0.898, 0.7091, 0.8851, 0.7154, 0.8837, 0.717, 0.891, 0.7165, 0.894, 0.7207, 0.881, 0.719, 0.8935, 0.717, 0.891, 0.7154, 0.8837, 0.2316, 0.5239, 0.2378, 0.5115, 0.2404, 0.5113, 0.2401, 0.5152, 0.7083, 0.6964, 0.7152, 0.6868, 0.7158, 0.6897, 0.7147, 0.6973, 0.6527, 0.133, 0.6611, 0.1416, 0.6614, 0.1455, 0.6589, 0.1453, 0.7213, 0.6997, 0.7147, 0.6973, 0.7158, 0.6897, 0.7173, 0.6869, 0.6797, 0.6978, 0.6732, 0.6988, 0.6718, 0.6907, 0.6726, 0.6876, 0.6674, 0.701, 0.6697, 0.6873, 0.6718, 0.6907, 0.6732, 0.6988, 0.653, 0.2232, 0.6591, 0.2108, 0.6616, 0.2105, 0.6613, 0.2144, 0.3829, 0.04177, 0.2576, 0.04508, 0.2569, 0.0358, 0.3829, 0.03234, 0.8353, 0.03234, 0.962, 0.03234, 0.9614, 0.04152, 0.8358, 0.04171, 0.6594, 0.6123, 0.6674, 0.6125, 0.6674, 0.6218, 0.6592, 0.6217, 0.8295, 0.05378, 0.8294, 0.04132, 0.8358, 0.04171, 0.836, 0.05392, 0.8901, 0.6768, 0.893, 0.7201, 0.8868, 0.7208, 0.8837, 0.677, 0.06729, 0.6253, 0.03799, 0.6226, 0.03869, 0.6134, 0.06796, 0.6158, 0.9613, 0.4345, 0.9614, 0.4225, 0.9676, 0.422, 0.9677, 0.4343, 0.6592, 0.0328, 0.6675, 0.03273, 0.6674, 0.04203, 0.6594, 0.04216, 0.9613, 0.05351, 0.9614, 0.04152, 0.9676, 0.04098, 0.9677, 0.05332, 0.2381, 0.03538, 0.2466, 0.03595, 0.2459, 0.04543, 0.238, 0.04486, 0.7466, 0.6079, 0.758, 0.6079, 0.7583, 0.6172, 0.7461, 0.617, 0.9054, 0.7295, 0.8932, 0.7295, 0.893, 0.7201, 0.9054, 0.7203, 0.232, 0.8905, 0.2321, 0.6993, 0.2384, 0.6991, 0.2384, 0.8905, 0.8353, 0.4133, 0.962, 0.4133, 0.9614, 0.4225, 0.8358, 0.4227, 0.7581, 0.04162, 0.7467, 0.04163, 0.7464, 0.03234, 0.7586, 0.03248, 0.9056, 0.3484, 0.8934, 0.3486, 0.8931, 0.3393, 0.9055, 0.3392, 0.4605, 0.6103, 0.4897, 0.6127, 0.489, 0.6221, 0.4598, 0.6195, 0.8868, 0.34, 0.8837, 0.296, 0.8901, 0.2958, 0.8931, 0.3393, 0.8628, 0.5667, 0.8901, 0.6768, 0.8837, 0.677, 0.8564, 0.567, 0.1464, 0.6243, 0.06729, 0.6253, 0.06796, 0.6158, 0.1471, 0.615, 0.9054, 0.7203, 0.9083, 0.6768, 0.9147, 0.677, 0.9117, 0.7211, 0.4597, 0.03503, 0.489, 0.03234, 0.4897, 0.04175, 0.4606, 0.04419, 0.9055, 0.3392, 0.9084, 0.2958, 0.9147, 0.296, 0.9118, 0.3399, 0.03788, 0.03569, 0.06732, 0.03309, 0.06797, 0.04254, 0.03872, 0.0449, 0.5685, 0.6121, 0.6436, 0.6115, 0.6431, 0.6206, 0.5677, 0.6213, 0.8564, 0.186, 0.8301, 0.07849, 0.8365, 0.07837, 0.8628, 0.1857, 0.9351, 0.5665, 0.9608, 0.4588, 0.9672, 0.4589, 0.9414, 0.5667, 0.5677, 0.0332, 0.6431, 0.03387, 0.6436, 0.043, 0.5685, 0.0424, 0.9351, 0.1855, 0.9608, 0.07781, 0.9672, 0.07787, 0.9415, 0.1857, 0.1463, 0.03434, 0.2218, 0.03595, 0.2223, 0.04512, 0.147, 0.04358, 0.836, 0.4349, 0.8365, 0.4594, 0.8301, 0.4595, 0.8295, 0.4348, 0.2383, 0.6245, 0.2221, 0.6234, 0.2226, 0.6143, 0.2384, 0.6151, 0.8365, 0.4594, 0.8628, 0.5667, 0.8564, 0.567, 0.8301, 0.4595, 0.2221, 0.6234, 0.1464, 0.6243, 0.1471, 0.615, 0.2226, 0.6143, 0.4897, 0.6127, 0.5685, 0.6121, 0.5677, 0.6213, 0.489, 0.6221, 0.8837, 0.296, 0.8564, 0.186, 0.8628, 0.1857, 0.8901, 0.2958, 0.9083, 0.6768, 0.9351, 0.5665, 0.9414, 0.5667, 0.9147, 0.677, 0.489, 0.03234, 0.5677, 0.0332, 0.5685, 0.0424, 0.4897, 0.04175, 0.9084, 0.2958, 0.9351, 0.1855, 0.9415, 0.1857, 0.9147, 0.296, 0.06732, 0.03309, 0.1463, 0.03434, 0.147, 0.04358, 0.06797, 0.04254, 0.03874, 0.1474, 0.03885, 0.2131, 0.03241, 0.2131, 0.03234, 0.1474, 0.7647, 0.1428, 0.7648, 0.2087, 0.7583, 0.2087, 0.7583, 0.1428, 0.4608, 0.4427, 0.4607, 0.5082, 0.4543, 0.5081, 0.4544, 0.4427, 0.74, 0.2087, 0.74, 0.1428, 0.7464, 0.1428, 0.7464, 0.2087, 0.6797, 0.6978, 0.6806, 0.8865, 0.6741, 0.8863, 0.6732, 0.6988, 0.6732, 0.6988, 0.6741, 0.8863, 0.6666, 0.8849, 0.6674, 0.701, 0.4619, 0.9044, 0.5885, 0.9046, 0.5887, 0.9138, 0.4618, 0.9138, 0.09967, 0.704, 0.09922, 0.8848, 0.0926, 0.8869, 0.09347, 0.703, 0.7213, 0.6997, 0.7207, 0.881, 0.7154, 0.8837, 0.7147, 0.6973, 0.7147, 0.6973, 0.7154, 0.8837, 0.7091, 0.8851, 0.7083, 0.6964, 0.2584, 0.1316, 0.3835, 0.1332, 0.3837, 0.1424, 0.2577, 0.141, 0.03275, 0.887, 0.03387, 0.7082, 0.03935, 0.7069, 0.03871, 0.8881, 0.653, 0.4313, 0.6691, 0.4303, 0.6695, 0.4395, 0.6613, 0.4401, 0.08799, 0.6899, 0.09495, 0.6934, 0.09347, 0.703, 0.09346, 0.703, 0.2308, 0.1342, 0.2467, 0.132, 0.2477, 0.1412, 0.2393, 0.1426, 0.04265, 0.901, 0.03617, 0.8964, 0.03871, 0.8881, 0.03872, 0.8881, 0.7583, 0.5067, 0.7583, 0.4408, 0.7648, 0.4408, 0.7647, 0.5067, 0.03236, 0.5108, 0.03244, 0.445, 0.03888, 0.4451, 0.03877, 0.5108, 0.2318, 0.4332, 0.248, 0.4322, 0.2484, 0.4414, 0.2402, 0.4421, 0.672, 0.898, 0.6651, 0.8945, 0.6666, 0.8849, 0.6666, 0.8849, 0.08032, 0.89, 0.07943, 0.7014, 0.0859, 0.7016, 0.08679, 0.889, 0.08679, 0.889, 0.0859, 0.7016, 0.09346, 0.703, 0.09259, 0.8869, 0.6527, 0.133, 0.6688, 0.1315, 0.6693, 0.1406, 0.6611, 0.1416, 0.7173, 0.6869, 0.7238, 0.6915, 0.7213, 0.6997, 0.7213, 0.6997, 0.03872, 0.8881, 0.03936, 0.7069, 0.04471, 0.7042, 0.04533, 0.8905, 0.04533, 0.8905, 0.04471, 0.7042, 0.05097, 0.7028, 0.05168, 0.8914, 0.7464, 0.4408, 0.7464, 0.5067, 0.74, 0.5067, 0.74, 0.4408, 0.4544, 0.2118, 0.4543, 0.1463, 0.4607, 0.1463, 0.4609, 0.2117, 0.1709, 0.7, 0.1707, 0.8909, 0.1645, 0.8912, 0.1645, 0.6997, 0.7272, 0.7007, 0.7262, 0.8797, 0.7207, 0.881, 0.7213, 0.6997, 0.5878, 0.6962, 0.4613, 0.6961, 0.4611, 0.6868, 0.5879, 0.6868, 0.6604, 0.8839, 0.6608, 0.703, 0.6674, 0.701, 0.6666, 0.8849, 0.4607, 0.5082, 0.4605, 0.6103, 0.4542, 0.6104, 0.4543, 0.5081, 0.74, 0.1428, 0.7404, 0.04106, 0.7467, 0.04163, 0.7464, 0.1428, 0.03872, 0.0449, 0.03874, 0.1474, 0.03234, 0.1474, 0.03236, 0.04468, 0.7644, 0.04112, 0.7647, 0.1428, 0.7583, 0.1428, 0.7581, 0.04162, 0.7583, 0.3248, 0.7583, 0.2087, 0.7648, 0.2087, 0.7648, 0.3248, 0.03245, 0.3291, 0.03241, 0.2131, 0.03885, 0.2131, 0.03889, 0.3291, 0.4609, 0.3272, 0.4608, 0.4427, 0.4544, 0.4427, 0.4545, 0.3272, 0.74, 0.3248, 0.74, 0.2087, 0.7464, 0.2087, 0.7464, 0.3248, 0.3835, 0.1332, 0.3829, 0.04177, 0.3892, 0.04127, 0.3895, 0.1336, 0.6749, 0.523, 0.6734, 0.6132, 0.6674, 0.6125, 0.6688, 0.523, 0.2479, 0.3288, 0.2477, 0.2254, 0.2537, 0.225, 0.2541, 0.3288, 0.5955, 0.8, 0.5946, 0.9051, 0.5885, 0.9046, 0.5894, 0.8001, 0.6691, 0.4303, 0.6691, 0.3273, 0.6753, 0.3273, 0.6752, 0.4306, 0.4558, 0.905, 0.4542, 0.8006, 0.4604, 0.8006, 0.4619, 0.9044, 0.2467, 0.132, 0.2459, 0.04543, 0.2518, 0.04565, 0.2525, 0.1314, 0.2525, 0.1314, 0.2518, 0.04565, 0.2576, 0.04508, 0.2584, 0.1316, 0.1707, 0.8909, 0.232, 0.8905, 0.2323, 0.8999, 0.1704, 0.9001, 0.2539, 0.5253, 0.2525, 0.6159, 0.2465, 0.6152, 0.2478, 0.5253, 0.248, 0.4322, 0.2479, 0.3288, 0.2541, 0.3288, 0.2541, 0.4325, 0.5939, 0.6956, 0.5955, 0.8, 0.5894, 0.8001, 0.5878, 0.6962, 0.6691, 0.3273, 0.6691, 0.2242, 0.6752, 0.2239, 0.6753, 0.3273, 0.4542, 0.8006, 0.4551, 0.6956, 0.4613, 0.6961, 0.4604, 0.8006, 0.6688, 0.1315, 0.6674, 0.04203, 0.6734, 0.04132, 0.6749, 0.1315, 0.1705, 0.6907, 0.2324, 0.6899, 0.2321, 0.6993, 0.1709, 0.7, 0.7464, 0.5067, 0.7466, 0.6079, 0.7403, 0.6084, 0.74, 0.5067, 0.4543, 0.1463, 0.4542, 0.044, 0.4606, 0.04419, 0.4607, 0.1463, 0.4609, 0.2117, 0.4609, 0.3272, 0.4545, 0.3272, 0.4544, 0.2118, 0.74, 0.4408, 0.74, 0.3248, 0.7464, 0.3248, 0.7464, 0.4408, 0.03889, 0.3291, 0.03888, 0.4451, 0.03244, 0.445, 0.03245, 0.3291, 0.7648, 0.3248, 0.7648, 0.4408, 0.7583, 0.4408, 0.7583, 0.3248, 0.03877, 0.5108, 0.03869, 0.6134, 0.03234, 0.6136, 0.03236, 0.5108, 0.7647, 0.5067, 0.7644, 0.6085, 0.758, 0.6079, 0.7583, 0.5067, 0.6436, 0.6115, 0.6594, 0.6123, 0.6592, 0.6217, 0.6431, 0.6206, 0.8301, 0.07849, 0.8295, 0.05378, 0.836, 0.05392, 0.8365, 0.07837, 0.9608, 0.4588, 0.9613, 0.4345, 0.9677, 0.4343, 0.9672, 0.4589, 0.6431, 0.03387, 0.6592, 0.0328, 0.6594, 0.04216, 0.6436, 0.043, 0.9608, 0.07781, 0.9613, 0.05351, 0.9677, 0.05332, 0.9672, 0.07787, 0.2218, 0.03595, 0.2381, 0.03538, 0.238, 0.04486, 0.2223, 0.04512, 0.8358, 0.4227, 0.836, 0.4349, 0.8295, 0.4348, 0.8294, 0.4223, 0.2465, 0.6245, 0.2383, 0.6245, 0.2384, 0.6151, 0.2465, 0.6152, 0.6688, 0.523, 0.6527, 0.5215, 0.6611, 0.5129, 0.6693, 0.5139, 0.03638, 0.7, 0.04112, 0.6944, 0.03936, 0.7069, 0.03935, 0.7069, 0.2477, 0.2254, 0.2315, 0.2245, 0.2398, 0.2156, 0.248, 0.2162, 0.09585, 0.8949, 0.09039, 0.9005, 0.09259, 0.8869, 0.0926, 0.8869, 0.2478, 0.5253, 0.2316, 0.5239, 0.2401, 0.5152, 0.2483, 0.5162, 0.7237, 0.8879, 0.719, 0.8935, 0.7207, 0.881, 0.7207, 0.881, 0.6691, 0.2242, 0.653, 0.2232, 0.6613, 0.2144, 0.6695, 0.215, 0.6642, 0.6929, 0.6697, 0.6873, 0.6674, 0.701, 0.6674, 0.701, 0.7083, 0.6964, 0.6797, 0.6978, 0.6726, 0.6876, 0.7152, 0.6868, 0.6589, 0.1453, 0.6591, 0.2108, 0.653, 0.2232, 0.6527, 0.133, 0.6806, 0.8865, 0.7091, 0.8851, 0.7165, 0.894, 0.6743, 0.8972, 0.2379, 0.4457, 0.2378, 0.5115, 0.2316, 0.5239, 0.2318, 0.4332, 0.05168, 0.8914, 0.08032, 0.89, 0.08749, 0.9002, 0.04484, 0.901, 0.2371, 0.1464, 0.2375, 0.212, 0.2315, 0.2245, 0.2308, 0.1342, 0.07943, 0.7014, 0.05097, 0.7028, 0.04358, 0.6939, 0.08573, 0.6907, 0.6591, 0.4437, 0.6589, 0.5092, 0.6527, 0.5215, 0.653, 0.4313, 0.7467, 0.04163, 0.7581, 0.04162, 0.7583, 0.1428, 0.7464, 0.1428, 0.9084, 0.2958, 0.9055, 0.3392, 0.8931, 0.3393, 0.8901, 0.2958, 0.4897, 0.6127, 0.4605, 0.6103, 0.4607, 0.5082, 0.4904, 0.5085, 0.9614, 0.04152, 0.9613, 0.05351, 0.836, 0.05392, 0.8358, 0.04171, 0.6674, 0.6125, 0.6594, 0.6123, 0.6527, 0.5215, 0.6688, 0.523, 0.2576, 0.04508, 0.3829, 0.04177, 0.3835, 0.1332, 0.2584, 0.1316, 0.7464, 0.5067, 0.7583, 0.5067, 0.758, 0.6079, 0.7466, 0.6079, 0.9083, 0.6768, 0.9054, 0.7203, 0.893, 0.7201, 0.8901, 0.6768, 0.4904, 0.146, 0.4607, 0.1463, 0.4606, 0.04419, 0.4897, 0.04175, 0.9614, 0.4225, 0.9613, 0.4345, 0.836, 0.4349, 0.8358, 0.4227, 0.1707, 0.8909, 0.1709, 0.7, 0.2321, 0.6993, 0.232, 0.8905, 0.6688, 0.1315, 0.6527, 0.133, 0.6594, 0.04216, 0.6674, 0.04203, 0.06854, 0.1471, 0.03874, 0.1474, 0.03872, 0.0449, 0.06797, 0.04254, 0.2467, 0.132, 0.2308, 0.1342, 0.238, 0.04486, 0.2459, 0.04543, 0.06796, 0.6158, 0.03869, 0.6134, 0.03877, 0.5108, 0.06859, 0.5111, 0.2465, 0.6152, 0.2384, 0.6151, 0.2316, 0.5239, 0.2478, 0.5253, 0.9351, 0.1855, 0.9084, 0.2958, 0.8901, 0.2958, 0.8628, 0.1857, 0.5685, 0.6121, 0.4897, 0.6127, 0.4904, 0.5085, 0.5684, 0.5087, 0.9351, 0.5665, 0.9083, 0.6768, 0.8901, 0.6768, 0.8628, 0.5667, 0.1471, 0.615, 0.06796, 0.6158, 0.06859, 0.5111, 0.147, 0.5112, 0.5684, 0.1458, 0.4904, 0.146, 0.4897, 0.04175, 0.5685, 0.0424, 0.1467, 0.147, 0.06854, 0.1471, 0.06797, 0.04254, 0.147, 0.04358, 0.6436, 0.6115, 0.5685, 0.6121, 0.5684, 0.5087, 0.6446, 0.5091, 0.9608, 0.07781, 0.9351, 0.1855, 0.8628, 0.1857, 0.8365, 0.07837, 0.6594, 0.6123, 0.6436, 0.6115, 0.6446, 0.5091, 0.6527, 0.5215, 0.9613, 0.05351, 0.9608, 0.07781, 0.8365, 0.07837, 0.836, 0.05392, 0.6447, 0.1454, 0.5684, 0.1458, 0.5685, 0.0424, 0.6436, 0.043, 0.6527, 0.133, 0.6447, 0.1454, 0.6436, 0.043, 0.6594, 0.04216, 0.9608, 0.4588, 0.9351, 0.5665, 0.8628, 0.5667, 0.8365, 0.4594, 0.9613, 0.4345, 0.9608, 0.4588, 0.8365, 0.4594, 0.836, 0.4349, 0.2228, 0.1466, 0.1467, 0.147, 0.147, 0.04358, 0.2223, 0.04512, 0.2308, 0.1342, 0.2228, 0.1466, 0.2223, 0.04512, 0.238, 0.04486, 0.2384, 0.6151, 0.2226, 0.6143, 0.2235, 0.5114, 0.2316, 0.5239, 0.2226, 0.6143, 0.1471, 0.615, 0.147, 0.5112, 0.2235, 0.5114, 0.2479, 0.3288, 0.2396, 0.3288, 0.2315, 0.2245, 0.2477, 0.2254, 0.5894, 0.8001, 0.4604, 0.8006, 0.4613, 0.6961, 0.5878, 0.6962, 0.5885, 0.9046, 0.4619, 0.9044, 0.4604, 0.8006, 0.5894, 0.8001, 0.248, 0.4322, 0.2318, 0.4332, 0.2396, 0.3288, 0.2479, 0.3288, 0.4904, 0.3272, 0.4609, 0.3272, 0.4609, 0.2117, 0.4904, 0.2116, 0.4904, 0.4429, 0.4608, 0.4427, 0.4609, 0.3272, 0.4904, 0.3272, 0.7464, 0.3248, 0.7583, 0.3248, 0.7583, 0.4408, 0.7464, 0.4408, 0.7464, 0.2087, 0.7583, 0.2087, 0.7583, 0.3248, 0.7464, 0.3248, 0.06854, 0.4452, 0.03888, 0.4451, 0.03889, 0.3291, 0.0685, 0.3291, 0.0685, 0.3291, 0.03889, 0.3291, 0.03885, 0.2131, 0.06849, 0.213, 0.6691, 0.4303, 0.653, 0.4313, 0.6608, 0.3273, 0.6691, 0.3273, 0.6691, 0.3273, 0.6608, 0.3273, 0.653, 0.2232, 0.6691, 0.2242, 0.03874, 0.1474, 0.06854, 0.1471, 0.06849, 0.213, 0.03885, 0.2131, 0.7583, 0.2087, 0.7464, 0.2087, 0.7464, 0.1428, 0.7583, 0.1428, 0.03935, 0.7069, 0.03936, 0.7069, 0.03872, 0.8881, 0.03871, 0.8881, 0.09347, 0.703, 0.0926, 0.8869, 0.09259, 0.8869, 0.09346, 0.703, 0.4608, 0.4427, 0.4904, 0.4429, 0.4904, 0.5085, 0.4607, 0.5082, 0.6674, 0.701, 0.6666, 0.8849, 0.6666, 0.8849, 0.6674, 0.701, 0.7207, 0.881, 0.7213, 0.6997, 0.7213, 0.6997, 0.7207, 0.881, 0.7583, 0.5067, 0.7464, 0.5067, 0.7464, 0.4408, 0.7583, 0.4408, 0.4607, 0.1463, 0.4904, 0.146, 0.4904, 0.2116, 0.4609, 0.2117, 0.03888, 0.4451, 0.06854, 0.4452, 0.06859, 0.5111, 0.03877, 0.5108, 0.6448, 0.4435, 0.653, 0.4313, 0.6527, 0.5215, 0.6446, 0.5091, 0.07943, 0.7014, 0.08032, 0.89, 0.05168, 0.8914, 0.05097, 0.7028, 0.653, 0.4313, 0.6448, 0.4435, 0.6448, 0.3273, 0.6608, 0.3273, 0.2228, 0.1466, 0.2308, 0.1342, 0.2315, 0.2245, 0.2233, 0.2123, 0.2396, 0.3288, 0.2234, 0.3289, 0.2233, 0.2123, 0.2315, 0.2245, 0.6806, 0.8865, 0.6797, 0.6978, 0.7083, 0.6964, 0.7091, 0.8851, 0.2318, 0.4332, 0.2236, 0.4456, 0.2234, 0.3289, 0.2396, 0.3288, 0.2236, 0.4456, 0.2318, 0.4332, 0.2316, 0.5239, 0.2235, 0.5114, 0.6447, 0.1454, 0.6527, 0.133, 0.653, 0.2232, 0.6448, 0.211, 0.6608, 0.3273, 0.6448, 0.3273, 0.6448, 0.211, 0.653, 0.2232])
me_cube.materials.append(mat_se_al)
me_cube.materials.append(mat_base)
me_cube.use_mirror_vertex_groups = False
me_cube.update()

# ---- objects
ob_cube = bpy.data.objects.new('Cube', me_cube)
ob_camera = bpy.data.objects.new('Camera', cam_camera)

# ---- transforms, parenting, visibility, modifiers, constraints
ob_cube.location = (0.0, 0.0, 0.0)
ob_cube.rotation_euler = (1.569, -2.22e-16, -2.217e-16)
ob_cube.lock_rotations_4d = False
ob_cube.empty_display_type = 'ARROWS'
ob_cube.lineart.crease_threshold = 0.0
ob_camera.location = (7.359, -6.926, 4.958)
ob_camera.rotation_euler = (1.109, 0.0, 0.8149)
ob_camera.lock_rotations_4d = False
ob_camera.empty_display_type = 'ARROWS'
ob_camera.color = (0.0, 0.0, 0.0, 0.0)
ob_camera.display_type = 'WIRE'
ob_camera.lineart.crease_threshold = 0.0

# ---- collection membership
col_collection.objects.link(ob_cube)
col_collection.objects.link(ob_camera)

# ---- scene / render settings (as saved in the file)
scene.camera = ob_camera
scene.frame_start = 1; scene.frame_end = 250; scene.frame_set(1)
scene.render.engine = 'CYCLES'
bpy.context.view_layer.update()

# ---- added for rendering (the .blend has no usable light): sun
light_auto_sun = bpy.data.lights.new('AutoSun', 'SUN')
light_auto_sun.energy = 3.0
light_auto_sun.angle = 0.0523599
ob_auto_sun = bpy.data.objects.new('AutoSun', light_auto_sun)
scene.collection.objects.link(ob_auto_sun)
ob_auto_sun.rotation_euler = (0.872665, 0.174533, 0.523599)
bpy.context.view_layer.update()
